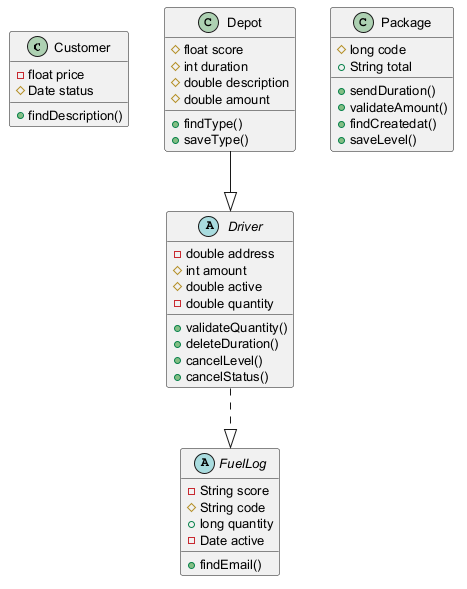

The diagram above was rendered by PlantUML. Its source (embedded in the PNG):
@startuml
skinparam defaultFontSize 13
class Customer {
  -float price
  #Date status
  +findDescription()
}
abstract class FuelLog {
  -String score
  #String code
  +long quantity
  -Date active
  +findEmail()
}
abstract class Driver {
  -double address
  #int amount
  #double active
  -double quantity
  +validateQuantity()
  +deleteDuration()
  +cancelLevel()
  +cancelStatus()
}
class Depot {
  #float score
  #int duration
  #double description
  #double amount
  +findType()
  +saveType()
}
class Package {
  #long code
  +String total
  +sendDuration()
  +validateAmount()
  +findCreatedat()
  +saveLevel()
}
Depot --|> Driver
Driver ..|> FuelLog
@enduml